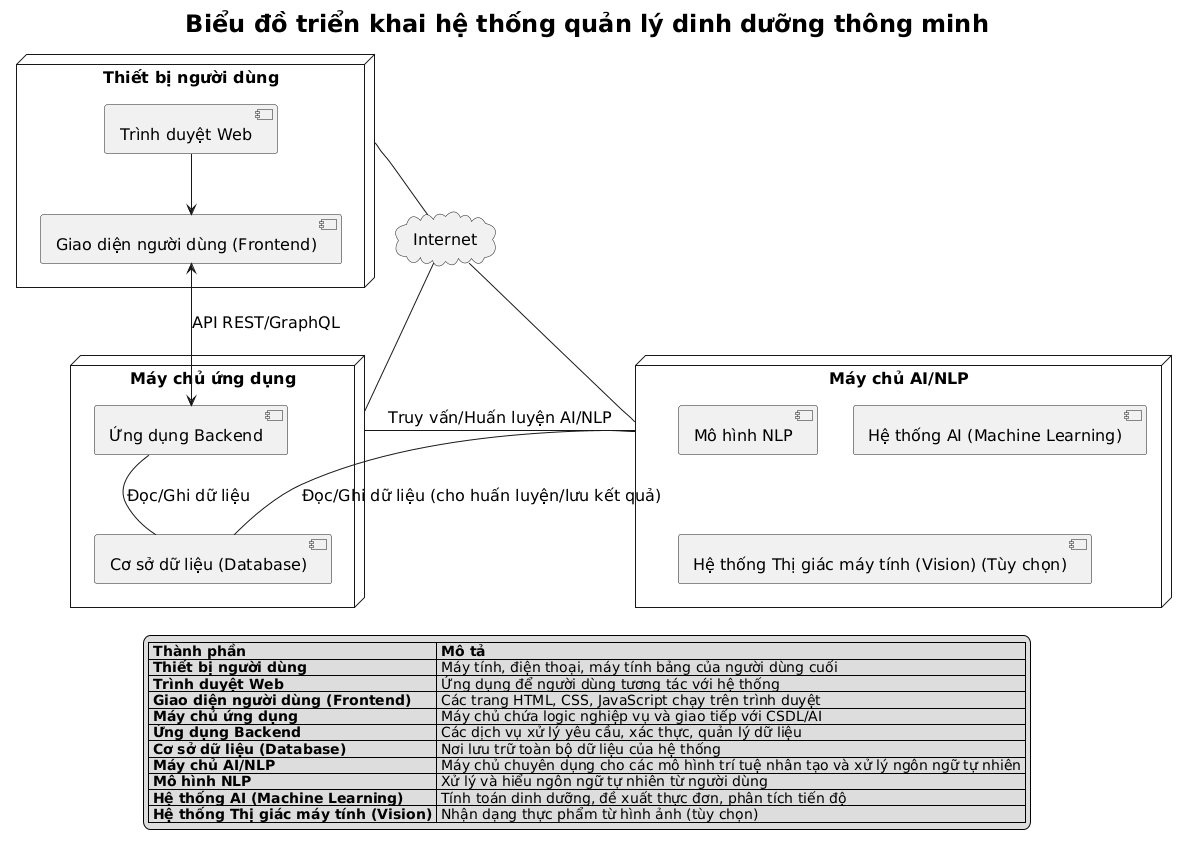

The diagram above was rendered by PlantUML. Its source (embedded in the PNG):
@startuml
skinparam titleFontSize 24
skinparam defaultFontSize 16

title Biểu đồ triển khai hệ thống quản lý dinh dưỡng thông minh

node "Thiết bị người dùng" as client_device {
  component "Trình duyệt Web" as web_browser
  component "Giao diện người dùng (Frontend)" as frontend
}

node "Máy chủ ứng dụng" as app_server {
  component "Ứng dụng Backend" as backend
  component "Cơ sở dữ liệu (Database)" as database_instance
}

node "Máy chủ AI/NLP" as ai_nlp_server {
  component "Mô hình NLP" as nlp_model
  component "Hệ thống AI (Machine Learning)" as ai_system
  component "Hệ thống Thị giác máy tính (Vision) (Tùy chọn)" as vision_system
}

cloud "Internet" as internet {
}

client_device -- internet
internet -- app_server
internet -- ai_nlp_server

web_browser --> frontend

app_server -- ai_nlp_server : "Truy vấn/Huấn luyện AI/NLP"
backend -- database_instance : "Đọc/Ghi dữ liệu"
backend <--> frontend : "API REST/GraphQL"

ai_nlp_server -- database_instance : "Đọc/Ghi dữ liệu (cho huấn luyện/lưu kết quả)"

legend
  |= Thành phần |= Mô tả |
  | **Thiết bị người dùng** | Máy tính, điện thoại, máy tính bảng của người dùng cuối |
  | **Trình duyệt Web** | Ứng dụng để người dùng tương tác với hệ thống |
  | **Giao diện người dùng (Frontend)** | Các trang HTML, CSS, JavaScript chạy trên trình duyệt |
  | **Máy chủ ứng dụng** | Máy chủ chứa logic nghiệp vụ và giao tiếp với CSDL/AI |
  | **Ứng dụng Backend** | Các dịch vụ xử lý yêu cầu, xác thực, quản lý dữ liệu |
  | **Cơ sở dữ liệu (Database)** | Nơi lưu trữ toàn bộ dữ liệu của hệ thống |
  | **Máy chủ AI/NLP** | Máy chủ chuyên dụng cho các mô hình trí tuệ nhân tạo và xử lý ngôn ngữ tự nhiên |
  | **Mô hình NLP** | Xử lý và hiểu ngôn ngữ tự nhiên từ người dùng |
  | **Hệ thống AI (Machine Learning)** | Tính toán dinh dưỡng, đề xuất thực đơn, phân tích tiến độ |
  | **Hệ thống Thị giác máy tính (Vision)** | Nhận dạng thực phẩm từ hình ảnh (tùy chọn) |
end legend
@enduml